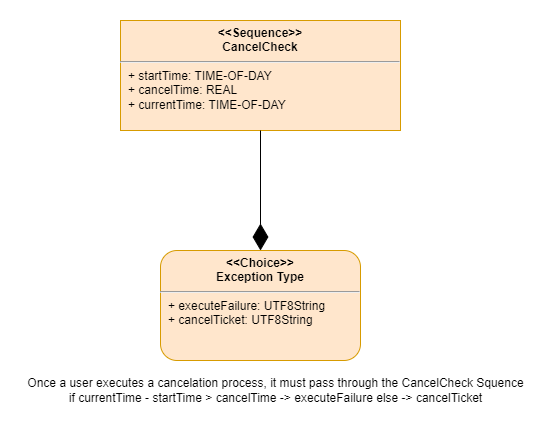

The diagram above was exported from draw.io. Its source (the exported page's mxGraphModel, read from the mxfile embedded in the PNG):
<mxGraphModel dx="1422" dy="705" grid="1" gridSize="10" guides="1" tooltips="1" connect="1" arrows="1" fold="1" page="1" pageScale="1" pageWidth="1100" pageHeight="850" math="0" shadow="0">
  <root>
    <mxCell id="0" />
    <mxCell id="1" parent="0" />
    <mxCell id="6NN09ccFdDfgKQB4CBBo-13" value="&lt;p style=&quot;margin: 0px ; margin-top: 6px ; text-align: center&quot;&gt;&lt;b&gt;&amp;lt;&amp;lt;Sequence&amp;gt;&amp;gt;&lt;br&gt;&lt;/b&gt;&lt;span style=&quot;font-weight: 700&quot;&gt;CancelCheck&lt;/span&gt;&lt;b&gt;&lt;br&gt;&lt;/b&gt;&lt;/p&gt;&lt;hr&gt;&lt;p style=&quot;margin: 0px ; margin-left: 8px&quot;&gt;+ startTime: TIME-OF-DAY&lt;/p&gt;&lt;p style=&quot;margin: 0px ; margin-left: 8px&quot;&gt;+ cancelTime: REAL&lt;/p&gt;&lt;p style=&quot;margin: 0px ; margin-left: 8px&quot;&gt;+ currentTime: TIME-OF-DAY&lt;/p&gt;&lt;div style=&quot;padding: 0px ; margin: 0px&quot;&gt;&lt;br style=&quot;padding: 0px ; margin: 0px&quot;&gt;&lt;/div&gt;&lt;div style=&quot;padding: 0px ; margin: 0px&quot;&gt;&lt;br style=&quot;padding: 0px ; margin: 0px&quot;&gt;&lt;/div&gt;&lt;div style=&quot;padding: 0px ; margin: 0px&quot;&gt;&lt;br style=&quot;padding: 0px ; margin: 0px&quot;&gt;&lt;/div&gt;&lt;div style=&quot;padding: 0px ; margin: 0px&quot;&gt;&lt;br style=&quot;padding: 0px ; margin: 0px&quot;&gt;&lt;/div&gt;&lt;div style=&quot;padding: 0px ; margin: 0px&quot;&gt;&lt;br style=&quot;padding: 0px ; margin: 0px&quot;&gt;&lt;/div&gt;&lt;div style=&quot;padding: 0px ; margin: 0px&quot;&gt;&lt;br style=&quot;padding: 0px ; margin: 0px&quot;&gt;&lt;/div&gt;&lt;div style=&quot;padding: 0px ; margin: 0px&quot;&gt;&lt;br style=&quot;padding: 0px ; margin: 0px&quot;&gt;&lt;/div&gt;&lt;div style=&quot;padding: 0px ; margin: 0px&quot;&gt;&lt;br style=&quot;padding: 0px ; margin: 0px&quot;&gt;&lt;/div&gt;&lt;div style=&quot;padding: 0px ; margin: 0px&quot;&gt;&lt;br style=&quot;padding: 0px ; margin: 0px&quot;&gt;&lt;/div&gt;&lt;div style=&quot;padding: 0px ; margin: 0px&quot;&gt;&lt;br style=&quot;padding: 0px ; margin: 0px&quot;&gt;&lt;/div&gt;&lt;div style=&quot;padding: 0px ; margin: 0px&quot;&gt;&lt;br style=&quot;padding: 0px ; margin: 0px&quot;&gt;&lt;/div&gt;&lt;div style=&quot;padding: 0px ; margin: 0px&quot;&gt;&lt;br style=&quot;padding: 0px ; margin: 0px&quot;&gt;&lt;/div&gt;&lt;div style=&quot;padding: 0px ; margin: 0px&quot;&gt;&lt;br style=&quot;padding: 0px ; margin: 0px&quot;&gt;&lt;/div&gt;&lt;div style=&quot;padding: 0px ; margin: 0px&quot;&gt;&lt;br style=&quot;padding: 0px ; margin: 0px&quot;&gt;&lt;/div&gt;&lt;div style=&quot;padding: 0px ; margin: 0px&quot;&gt;&lt;br style=&quot;padding: 0px ; margin: 0px&quot;&gt;&lt;/div&gt;&lt;div style=&quot;padding: 0px ; margin: 0px&quot;&gt;&lt;br style=&quot;padding: 0px ; margin: 0px&quot;&gt;&lt;/div&gt;" style="align=left;overflow=fill;html=1;dropTarget=0;rounded=1;fillColor=#ffe6cc;strokeColor=#d79b00;arcSize=0;" parent="1" vertex="1">
      <mxGeometry x="260" y="130" width="280" height="110" as="geometry" />
    </mxCell>
    <mxCell id="6NN09ccFdDfgKQB4CBBo-19" value="&lt;p style=&quot;margin: 0px ; margin-top: 6px ; text-align: center&quot;&gt;&lt;b&gt;&amp;lt;&amp;lt;Choice&amp;gt;&amp;gt;&lt;br&gt;&lt;/b&gt;&lt;span style=&quot;font-weight: 700&quot;&gt;Exception Type&lt;/span&gt;&lt;b&gt;&lt;br&gt;&lt;/b&gt;&lt;/p&gt;&lt;hr&gt;&lt;p style=&quot;margin: 0px ; margin-left: 8px&quot;&gt;+ executeFailure: UTF8String&lt;br&gt;&lt;/p&gt;&lt;p style=&quot;margin: 0px ; margin-left: 8px&quot;&gt;+ cancelTicket: UTF8String&lt;/p&gt;&lt;p style=&quot;margin: 0px ; margin-left: 8px&quot;&gt;&lt;br&gt;&lt;/p&gt;&lt;p style=&quot;margin: 0px ; margin-left: 8px&quot;&gt;&lt;br&gt;&lt;/p&gt;&lt;div style=&quot;padding: 0px ; margin: 0px&quot;&gt;&lt;br style=&quot;padding: 0px ; margin: 0px&quot;&gt;&lt;/div&gt;&lt;div style=&quot;padding: 0px ; margin: 0px&quot;&gt;&lt;br style=&quot;padding: 0px ; margin: 0px&quot;&gt;&lt;/div&gt;&lt;div style=&quot;padding: 0px ; margin: 0px&quot;&gt;&lt;br style=&quot;padding: 0px ; margin: 0px&quot;&gt;&lt;/div&gt;&lt;div style=&quot;padding: 0px ; margin: 0px&quot;&gt;&lt;br style=&quot;padding: 0px ; margin: 0px&quot;&gt;&lt;/div&gt;&lt;div style=&quot;padding: 0px ; margin: 0px&quot;&gt;&lt;br style=&quot;padding: 0px ; margin: 0px&quot;&gt;&lt;/div&gt;&lt;div style=&quot;padding: 0px ; margin: 0px&quot;&gt;&lt;br style=&quot;padding: 0px ; margin: 0px&quot;&gt;&lt;/div&gt;&lt;div style=&quot;padding: 0px ; margin: 0px&quot;&gt;&lt;br style=&quot;padding: 0px ; margin: 0px&quot;&gt;&lt;/div&gt;&lt;div style=&quot;padding: 0px ; margin: 0px&quot;&gt;&lt;br style=&quot;padding: 0px ; margin: 0px&quot;&gt;&lt;/div&gt;&lt;div style=&quot;padding: 0px ; margin: 0px&quot;&gt;&lt;br style=&quot;padding: 0px ; margin: 0px&quot;&gt;&lt;/div&gt;&lt;div style=&quot;padding: 0px ; margin: 0px&quot;&gt;&lt;br style=&quot;padding: 0px ; margin: 0px&quot;&gt;&lt;/div&gt;&lt;div style=&quot;padding: 0px ; margin: 0px&quot;&gt;&lt;br style=&quot;padding: 0px ; margin: 0px&quot;&gt;&lt;/div&gt;&lt;div style=&quot;padding: 0px ; margin: 0px&quot;&gt;&lt;br style=&quot;padding: 0px ; margin: 0px&quot;&gt;&lt;/div&gt;&lt;div style=&quot;padding: 0px ; margin: 0px&quot;&gt;&lt;br style=&quot;padding: 0px ; margin: 0px&quot;&gt;&lt;/div&gt;&lt;div style=&quot;padding: 0px ; margin: 0px&quot;&gt;&lt;br style=&quot;padding: 0px ; margin: 0px&quot;&gt;&lt;/div&gt;" style="align=left;overflow=fill;html=1;dropTarget=0;rounded=1;fillColor=#ffe6cc;strokeColor=#d79b00;" parent="1" vertex="1">
      <mxGeometry x="300" y="360" width="200" height="110" as="geometry" />
    </mxCell>
    <mxCell id="6NN09ccFdDfgKQB4CBBo-23" value="" style="endArrow=diamondThin;endFill=1;endSize=24;html=1;rounded=0;exitX=0.5;exitY=1;exitDx=0;exitDy=0;entryX=0.5;entryY=0;entryDx=0;entryDy=0;" parent="1" source="6NN09ccFdDfgKQB4CBBo-13" target="6NN09ccFdDfgKQB4CBBo-19" edge="1">
      <mxGeometry width="160" relative="1" as="geometry">
        <mxPoint x="400" y="280" as="sourcePoint" />
        <mxPoint x="170" y="340" as="targetPoint" />
      </mxGeometry>
    </mxCell>
    <mxCell id="x8SBTmPUo4Q622LN_Pls-2" value="Once a user executes a cancelation process, it must pass through the CancelCheck Squence&lt;br&gt;if currentTime - startTime &amp;gt; cancelTime -&amp;gt; executeFailure else -&amp;gt; cancelTicket" style="text;html=1;align=center;verticalAlign=middle;resizable=0;points=[];autosize=1;strokeColor=none;fillColor=none;" vertex="1" parent="1">
      <mxGeometry x="160" y="485" width="510" height="30" as="geometry" />
    </mxCell>
  </root>
</mxGraphModel>